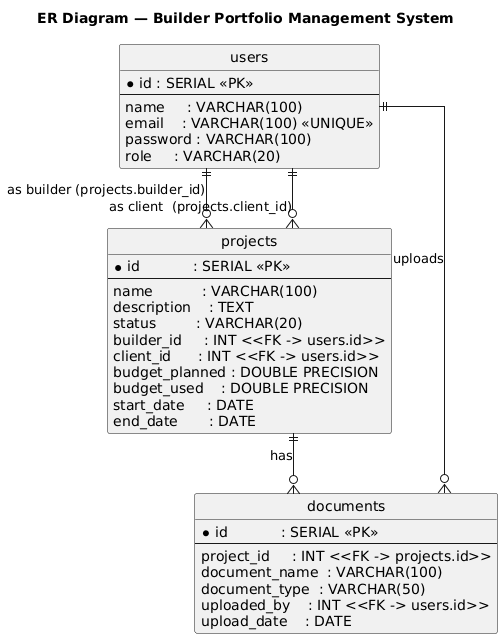

The diagram above was rendered by PlantUML. Its source (embedded in the PNG):
@startuml
title ER Diagram — Builder Portfolio Management System

hide circle
skinparam linetype ortho
skinparam packageStyle rectangle

entity "users" as users {
  *id : SERIAL <<PK>>
  --
  name     : VARCHAR(100)
  email    : VARCHAR(100) <<UNIQUE>>
  password : VARCHAR(100)
  role     : VARCHAR(20)
}

entity "projects" as projects {
  *id            : SERIAL <<PK>>
  --
  name           : VARCHAR(100)
  description    : TEXT
  status         : VARCHAR(20)
  builder_id     : INT <<FK -> users.id>>
  client_id      : INT <<FK -> users.id>>
  budget_planned : DOUBLE PRECISION
  budget_used    : DOUBLE PRECISION
  start_date     : DATE
  end_date       : DATE
}

entity "documents" as documents {
  *id            : SERIAL <<PK>>
  --
  project_id     : INT <<FK -> projects.id>>
  document_name  : VARCHAR(100)
  document_type  : VARCHAR(50)
  uploaded_by    : INT <<FK -> users.id>>
  upload_date    : DATE
}

' Relationships
users    ||--o{ projects  : "as builder (projects.builder_id)"
users    ||--o{ projects  : "as client  (projects.client_id)"
projects ||--o{ documents : has
users    ||--o{ documents : uploads
@enduml